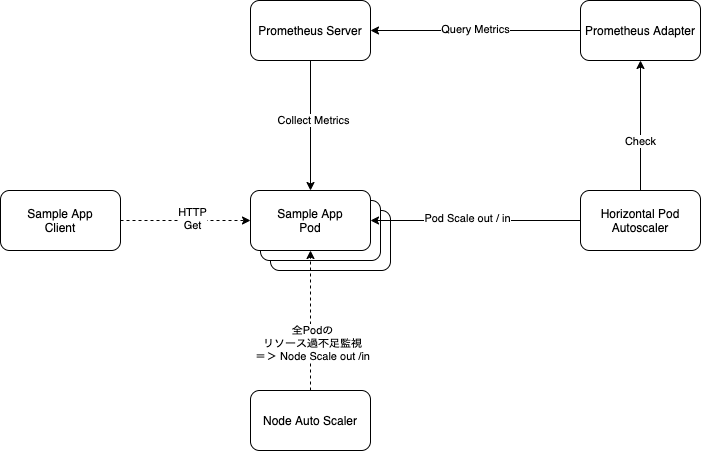

The diagram above was exported from draw.io. Its source (the exported page's mxGraphModel, read from the mxfile embedded in the PNG):
<mxGraphModel dx="882" dy="737" grid="1" gridSize="10" guides="1" tooltips="1" connect="1" arrows="1" fold="1" page="1" pageScale="1" pageWidth="850" pageHeight="1100" math="0" shadow="0">
  <root>
    <mxCell id="0" />
    <mxCell id="1" parent="0" />
    <mxCell id="21" value="Application Pod" style="rounded=1;whiteSpace=wrap;html=1;" vertex="1" parent="1">
      <mxGeometry x="330" y="300" width="120" height="60" as="geometry" />
    </mxCell>
    <mxCell id="20" value="Application Pod" style="rounded=1;whiteSpace=wrap;html=1;" vertex="1" parent="1">
      <mxGeometry x="320" y="290" width="120" height="60" as="geometry" />
    </mxCell>
    <mxCell id="6" value="" style="edgeStyle=orthogonalEdgeStyle;rounded=0;orthogonalLoop=1;jettySize=auto;html=1;" edge="1" parent="1" source="2" target="5">
      <mxGeometry relative="1" as="geometry" />
    </mxCell>
    <mxCell id="15" value="Query Metrics" style="edgeLabel;html=1;align=center;verticalAlign=middle;resizable=0;points=[];" vertex="1" connectable="0" parent="6">
      <mxGeometry x="0.0125" y="-2" relative="1" as="geometry">
        <mxPoint as="offset" />
      </mxGeometry>
    </mxCell>
    <mxCell id="2" value="Prometheus Adapter" style="rounded=1;whiteSpace=wrap;html=1;" vertex="1" parent="1">
      <mxGeometry x="640" y="90" width="120" height="60" as="geometry" />
    </mxCell>
    <mxCell id="8" value="" style="edgeStyle=orthogonalEdgeStyle;rounded=0;orthogonalLoop=1;jettySize=auto;html=1;" edge="1" parent="1" source="5" target="7">
      <mxGeometry relative="1" as="geometry" />
    </mxCell>
    <mxCell id="13" value="Collect Metrics" style="edgeLabel;html=1;align=center;verticalAlign=middle;resizable=0;points=[];" vertex="1" connectable="0" parent="8">
      <mxGeometry x="-0.1" y="2" relative="1" as="geometry">
        <mxPoint as="offset" />
      </mxGeometry>
    </mxCell>
    <mxCell id="5" value="Prometheus Server" style="rounded=1;whiteSpace=wrap;html=1;" vertex="1" parent="1">
      <mxGeometry x="310" y="90" width="120" height="60" as="geometry" />
    </mxCell>
    <mxCell id="7" value="Sample App&lt;br&gt;Pod" style="rounded=1;whiteSpace=wrap;html=1;" vertex="1" parent="1">
      <mxGeometry x="310" y="280" width="120" height="60" as="geometry" />
    </mxCell>
    <mxCell id="10" value="" style="edgeStyle=orthogonalEdgeStyle;rounded=0;orthogonalLoop=1;jettySize=auto;html=1;" edge="1" parent="1" source="9" target="2">
      <mxGeometry relative="1" as="geometry" />
    </mxCell>
    <mxCell id="16" value="Check" style="edgeLabel;html=1;align=center;verticalAlign=middle;resizable=0;points=[];" vertex="1" connectable="0" parent="10">
      <mxGeometry x="-0.225" y="1" relative="1" as="geometry">
        <mxPoint as="offset" />
      </mxGeometry>
    </mxCell>
    <mxCell id="12" value="" style="edgeStyle=orthogonalEdgeStyle;rounded=0;orthogonalLoop=1;jettySize=auto;html=1;entryX=1;entryY=0.5;entryDx=0;entryDy=0;" edge="1" parent="1" source="9" target="7">
      <mxGeometry relative="1" as="geometry">
        <mxPoint x="560" y="260" as="targetPoint" />
      </mxGeometry>
    </mxCell>
    <mxCell id="17" value="Pod Scale out / in" style="edgeLabel;html=1;align=center;verticalAlign=middle;resizable=0;points=[];" vertex="1" connectable="0" parent="12">
      <mxGeometry x="0.0875" y="-3" relative="1" as="geometry">
        <mxPoint as="offset" />
      </mxGeometry>
    </mxCell>
    <mxCell id="9" value="Horizontal Pod Autoscaler" style="rounded=1;whiteSpace=wrap;html=1;" vertex="1" parent="1">
      <mxGeometry x="640" y="280" width="120" height="60" as="geometry" />
    </mxCell>
    <mxCell id="23" style="edgeStyle=orthogonalEdgeStyle;rounded=0;orthogonalLoop=1;jettySize=auto;html=1;entryX=0.5;entryY=1;entryDx=0;entryDy=0;dashed=1;" edge="1" parent="1" source="18" target="7">
      <mxGeometry relative="1" as="geometry" />
    </mxCell>
    <mxCell id="24" value="全Podの&lt;br&gt;リソース過不足監視&lt;br&gt;＝＞ Node Scale out /in" style="edgeLabel;html=1;align=center;verticalAlign=middle;resizable=0;points=[];" vertex="1" connectable="0" parent="23">
      <mxGeometry x="-0.3143" y="-1" relative="1" as="geometry">
        <mxPoint as="offset" />
      </mxGeometry>
    </mxCell>
    <mxCell id="18" value="Node Auto Scaler" style="rounded=1;whiteSpace=wrap;html=1;" vertex="1" parent="1">
      <mxGeometry x="310" y="480" width="120" height="60" as="geometry" />
    </mxCell>
    <mxCell id="26" style="edgeStyle=orthogonalEdgeStyle;rounded=0;orthogonalLoop=1;jettySize=auto;html=1;exitX=1;exitY=0.5;exitDx=0;exitDy=0;entryX=0;entryY=0.5;entryDx=0;entryDy=0;dashed=1;" edge="1" parent="1" source="25" target="7">
      <mxGeometry relative="1" as="geometry" />
    </mxCell>
    <mxCell id="27" value="HTTP&lt;br&gt;Get" style="edgeLabel;html=1;align=center;verticalAlign=middle;resizable=0;points=[];" vertex="1" connectable="0" parent="26">
      <mxGeometry x="0.0923" y="3" relative="1" as="geometry">
        <mxPoint as="offset" />
      </mxGeometry>
    </mxCell>
    <mxCell id="25" value="Sample App&lt;br&gt;Client" style="rounded=1;whiteSpace=wrap;html=1;" vertex="1" parent="1">
      <mxGeometry x="60" y="280" width="120" height="60" as="geometry" />
    </mxCell>
  </root>
</mxGraphModel>